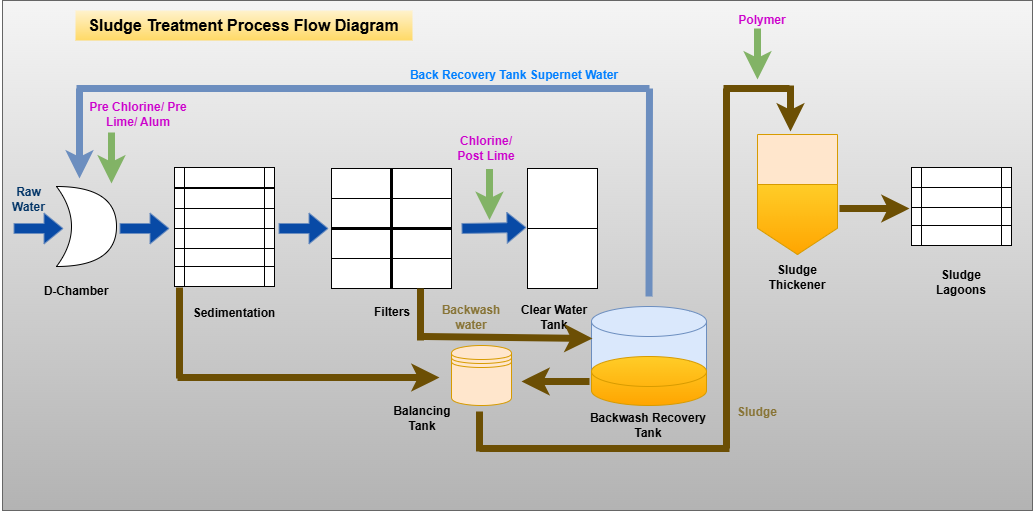

The diagram above was exported from draw.io. Its source (the exported page's mxGraphModel, read from the mxfile embedded in the PNG):
<mxGraphModel dx="872" dy="473" grid="1" gridSize="10" guides="1" tooltips="1" connect="1" arrows="1" fold="1" page="1" pageScale="1" pageWidth="1100" pageHeight="850" math="0" shadow="0">
  <root>
    <mxCell id="0" />
    <mxCell id="1" parent="0" />
    <mxCell id="OyjUJ0o9gnoPNB2DoFld-76" parent="1" style="rounded=0;whiteSpace=wrap;html=1;fillColor=#f5f5f5;strokeColor=#666666;gradientColor=#b3b3b3;" value="" vertex="1">
      <mxGeometry height="510" width="1030" x="30" y="70" as="geometry" />
    </mxCell>
    <mxCell id="OyjUJ0o9gnoPNB2DoFld-1" parent="1" style="shape=cylinder3;whiteSpace=wrap;html=1;boundedLbl=1;backgroundOutline=1;size=15;fillColor=#dae8fc;strokeColor=#6c8ebf;" value="" vertex="1">
      <mxGeometry height="97" width="115" x="619" y="376" as="geometry" />
    </mxCell>
    <mxCell id="OyjUJ0o9gnoPNB2DoFld-2" parent="1" style="shape=offPageConnector;whiteSpace=wrap;html=1;fillColor=#ffe6cc;strokeColor=#d79b00;" value="" vertex="1">
      <mxGeometry height="120" width="80" x="785" y="204" as="geometry" />
    </mxCell>
    <mxCell id="OyjUJ0o9gnoPNB2DoFld-3" parent="1" style="shape=datastore;whiteSpace=wrap;html=1;fillColor=#ffe6cc;strokeColor=#d79b00;" value="" vertex="1">
      <mxGeometry height="60" width="60" x="479" y="415" as="geometry" />
    </mxCell>
    <mxCell id="OyjUJ0o9gnoPNB2DoFld-13" edge="1" parent="1" style="endArrow=none;html=1;rounded=0;fillColor=#ffe6cc;strokeColor=light-dark(#6c4f04, #996500);strokeWidth=7;" value="">
      <mxGeometry height="50" relative="1" width="50" as="geometry">
        <mxPoint x="207" y="448" as="sourcePoint" />
        <mxPoint x="207" y="357" as="targetPoint" />
      </mxGeometry>
    </mxCell>
    <mxCell id="OyjUJ0o9gnoPNB2DoFld-14" edge="1" parent="1" style="endArrow=classic;html=1;rounded=0;fillColor=#ffe6cc;strokeColor=light-dark(#6c4f04, #996500);strokeWidth=7;" value="">
      <mxGeometry height="50" relative="1" width="50" as="geometry">
        <mxPoint x="205" y="447" as="sourcePoint" />
        <mxPoint x="467" y="447" as="targetPoint" />
      </mxGeometry>
    </mxCell>
    <mxCell id="OyjUJ0o9gnoPNB2DoFld-16" edge="1" parent="1" style="endArrow=classic;html=1;rounded=0;strokeWidth=7;fillColor=#ffe6cc;strokeColor=light-dark(#6c4f04, #996500);" value="">
      <mxGeometry height="50" relative="1" width="50" as="geometry">
        <mxPoint x="617" y="451" as="sourcePoint" />
        <mxPoint x="549" y="451" as="targetPoint" />
      </mxGeometry>
    </mxCell>
    <mxCell id="OyjUJ0o9gnoPNB2DoFld-17" edge="1" parent="1" style="endArrow=none;html=1;rounded=0;strokeWidth=7;fillColor=#ffe6cc;strokeColor=light-dark(#6c4f04, #996500);" value="">
      <mxGeometry height="50" relative="1" width="50" as="geometry">
        <mxPoint x="754" y="518" as="sourcePoint" />
        <mxPoint x="754" y="158" as="targetPoint" />
      </mxGeometry>
    </mxCell>
    <mxCell id="OyjUJ0o9gnoPNB2DoFld-18" edge="1" parent="1" style="endArrow=classic;html=1;rounded=0;strokeWidth=7;fillColor=#ffe6cc;strokeColor=light-dark(#6c4f04, #996500);" value="">
      <mxGeometry height="50" relative="1" width="50" as="geometry">
        <mxPoint x="818" y="155" as="sourcePoint" />
        <mxPoint x="818" y="201" as="targetPoint" />
      </mxGeometry>
    </mxCell>
    <mxCell id="OyjUJ0o9gnoPNB2DoFld-19" edge="1" parent="1" style="endArrow=none;html=1;rounded=0;strokeWidth=7;fillColor=#ffe6cc;strokeColor=light-dark(#6c4f04, #996500);" value="">
      <mxGeometry height="50" relative="1" width="50" as="geometry">
        <mxPoint x="751" y="158" as="sourcePoint" />
        <mxPoint x="817" y="158" as="targetPoint" />
      </mxGeometry>
    </mxCell>
    <mxCell id="OyjUJ0o9gnoPNB2DoFld-24" connectable="0" parent="1" style="group;fillColor=#DFC9B3;strokeColor=#d79b00;" value="" vertex="1">
      <mxGeometry height="78" width="100" x="939" y="237" as="geometry" />
    </mxCell>
    <mxCell id="OyjUJ0o9gnoPNB2DoFld-20" parent="OyjUJ0o9gnoPNB2DoFld-24" style="shape=process;whiteSpace=wrap;html=1;backgroundOutline=1;" value="" vertex="1">
      <mxGeometry height="20" width="100" y="20" as="geometry" />
    </mxCell>
    <mxCell id="OyjUJ0o9gnoPNB2DoFld-25" edge="1" parent="OyjUJ0o9gnoPNB2DoFld-24" source="OyjUJ0o9gnoPNB2DoFld-21" style="edgeStyle=orthogonalEdgeStyle;rounded=0;orthogonalLoop=1;jettySize=auto;html=1;exitX=0.5;exitY=0;exitDx=0;exitDy=0;">
      <mxGeometry relative="1" as="geometry">
        <mxPoint x="50" y="70" as="targetPoint" />
      </mxGeometry>
    </mxCell>
    <mxCell id="OyjUJ0o9gnoPNB2DoFld-21" parent="OyjUJ0o9gnoPNB2DoFld-24" style="shape=process;whiteSpace=wrap;html=1;backgroundOutline=1;" value="" vertex="1">
      <mxGeometry height="20" width="100" y="40" as="geometry" />
    </mxCell>
    <mxCell id="OyjUJ0o9gnoPNB2DoFld-22" parent="OyjUJ0o9gnoPNB2DoFld-24" style="shape=process;whiteSpace=wrap;html=1;backgroundOutline=1;" value="" vertex="1">
      <mxGeometry height="20" width="100" y="58" as="geometry" />
    </mxCell>
    <mxCell id="OyjUJ0o9gnoPNB2DoFld-23" parent="OyjUJ0o9gnoPNB2DoFld-24" style="shape=process;whiteSpace=wrap;html=1;backgroundOutline=1;" value="" vertex="1">
      <mxGeometry height="20" width="100" as="geometry" />
    </mxCell>
    <mxCell id="OyjUJ0o9gnoPNB2DoFld-26" edge="1" parent="1" style="endArrow=classic;html=1;rounded=0;strokeWidth=7;fillColor=#ffe6cc;strokeColor=light-dark(#6c4f04, #996500);" value="">
      <mxGeometry height="50" relative="1" width="50" as="geometry">
        <mxPoint x="867" y="278" as="sourcePoint" />
        <mxPoint x="937" y="278" as="targetPoint" />
      </mxGeometry>
    </mxCell>
    <mxCell id="OyjUJ0o9gnoPNB2DoFld-30" parent="1" style="shape=process;whiteSpace=wrap;html=1;backgroundOutline=1;" value="" vertex="1">
      <mxGeometry height="20" width="100" x="202" y="298" as="geometry" />
    </mxCell>
    <mxCell id="OyjUJ0o9gnoPNB2DoFld-31" edge="1" parent="1" source="OyjUJ0o9gnoPNB2DoFld-32" style="edgeStyle=orthogonalEdgeStyle;rounded=0;orthogonalLoop=1;jettySize=auto;html=1;exitX=0.5;exitY=0;exitDx=0;exitDy=0;">
      <mxGeometry relative="1" as="geometry">
        <mxPoint x="252" y="348" as="targetPoint" />
      </mxGeometry>
    </mxCell>
    <mxCell id="OyjUJ0o9gnoPNB2DoFld-32" parent="1" style="shape=process;whiteSpace=wrap;html=1;backgroundOutline=1;" value="" vertex="1">
      <mxGeometry height="20" width="100" x="202" y="318" as="geometry" />
    </mxCell>
    <mxCell id="OyjUJ0o9gnoPNB2DoFld-33" parent="1" style="shape=process;whiteSpace=wrap;html=1;backgroundOutline=1;" value="" vertex="1">
      <mxGeometry height="20" width="100" x="202" y="336" as="geometry" />
    </mxCell>
    <mxCell id="OyjUJ0o9gnoPNB2DoFld-34" parent="1" style="shape=process;whiteSpace=wrap;html=1;backgroundOutline=1;" value="" vertex="1">
      <mxGeometry height="20" width="100" x="202" y="278" as="geometry" />
    </mxCell>
    <mxCell id="OyjUJ0o9gnoPNB2DoFld-35" parent="1" style="shape=process;whiteSpace=wrap;html=1;backgroundOutline=1;" value="" vertex="1">
      <mxGeometry height="20" width="100" x="202" y="237" as="geometry" />
    </mxCell>
    <mxCell id="OyjUJ0o9gnoPNB2DoFld-36" parent="1" style="shape=process;whiteSpace=wrap;html=1;backgroundOutline=1;" value="" vertex="1">
      <mxGeometry height="20" width="100" x="202" y="258" as="geometry" />
    </mxCell>
    <mxCell id="OyjUJ0o9gnoPNB2DoFld-37" parent="1" style="shape=xor;whiteSpace=wrap;html=1;" value="" vertex="1">
      <mxGeometry height="80" width="60" x="84" y="256" as="geometry" />
    </mxCell>
    <mxCell id="OyjUJ0o9gnoPNB2DoFld-38" parent="1" style="whiteSpace=wrap;html=1;aspect=fixed;" value="" vertex="1">
      <mxGeometry height="120" width="120" x="359" y="238" as="geometry" />
    </mxCell>
    <mxCell id="OyjUJ0o9gnoPNB2DoFld-39" edge="1" parent="1" source="OyjUJ0o9gnoPNB2DoFld-38" style="endArrow=none;html=1;rounded=0;entryX=0.5;entryY=0;entryDx=0;entryDy=0;exitX=0.5;exitY=1;exitDx=0;exitDy=0;strokeWidth=3;" target="OyjUJ0o9gnoPNB2DoFld-38" value="">
      <mxGeometry height="50" relative="1" width="50" as="geometry">
        <mxPoint x="479" y="378" as="sourcePoint" />
        <mxPoint x="529" y="328" as="targetPoint" />
      </mxGeometry>
    </mxCell>
    <mxCell id="OyjUJ0o9gnoPNB2DoFld-40" edge="1" parent="1" source="OyjUJ0o9gnoPNB2DoFld-38" style="endArrow=none;html=1;rounded=0;exitX=0;exitY=0.5;exitDx=0;exitDy=0;entryX=1;entryY=0.5;entryDx=0;entryDy=0;strokeWidth=3;" target="OyjUJ0o9gnoPNB2DoFld-38" value="">
      <mxGeometry height="50" relative="1" width="50" as="geometry">
        <mxPoint x="479" y="378" as="sourcePoint" />
        <mxPoint x="529" y="328" as="targetPoint" />
      </mxGeometry>
    </mxCell>
    <mxCell id="OyjUJ0o9gnoPNB2DoFld-41" edge="1" parent="1" source="OyjUJ0o9gnoPNB2DoFld-38" style="endArrow=none;html=1;rounded=0;exitX=0;exitY=0.25;exitDx=0;exitDy=0;entryX=1;entryY=0.25;entryDx=0;entryDy=0;" target="OyjUJ0o9gnoPNB2DoFld-38" value="">
      <mxGeometry height="50" relative="1" width="50" as="geometry">
        <mxPoint x="479" y="378" as="sourcePoint" />
        <mxPoint x="529" y="328" as="targetPoint" />
      </mxGeometry>
    </mxCell>
    <mxCell id="OyjUJ0o9gnoPNB2DoFld-42" edge="1" parent="1" source="OyjUJ0o9gnoPNB2DoFld-38" style="endArrow=none;html=1;rounded=0;exitX=0;exitY=0.75;exitDx=0;exitDy=0;entryX=1;entryY=0.75;entryDx=0;entryDy=0;" target="OyjUJ0o9gnoPNB2DoFld-38" value="">
      <mxGeometry height="50" relative="1" width="50" as="geometry">
        <mxPoint x="459" y="268" as="sourcePoint" />
        <mxPoint x="579" y="268" as="targetPoint" />
      </mxGeometry>
    </mxCell>
    <mxCell id="OyjUJ0o9gnoPNB2DoFld-43" parent="1" style="shape=cylinder3;whiteSpace=wrap;html=1;boundedLbl=1;backgroundOutline=1;size=15;fillColor=#ffcd28;strokeColor=#d79b00;gradientColor=#ffa500;" value="" vertex="1">
      <mxGeometry height="49" width="115" x="619" y="426" as="geometry" />
    </mxCell>
    <mxCell id="OyjUJ0o9gnoPNB2DoFld-45" edge="1" parent="1" style="shape=flexArrow;endArrow=classic;html=1;rounded=0;fillColor=light-dark(#084aa6, #1d293b);strokeColor=#6c8ebf;" value="">
      <mxGeometry height="50" relative="1" width="50" as="geometry">
        <mxPoint x="147" y="298" as="sourcePoint" />
        <mxPoint x="197" y="298" as="targetPoint" />
      </mxGeometry>
    </mxCell>
    <mxCell id="OyjUJ0o9gnoPNB2DoFld-46" edge="1" parent="1" style="shape=flexArrow;endArrow=classic;html=1;rounded=0;fillColor=light-dark(#084aa6, #1d293b);strokeColor=#6c8ebf;" value="">
      <mxGeometry height="50" relative="1" width="50" as="geometry">
        <mxPoint x="306" y="298" as="sourcePoint" />
        <mxPoint x="356" y="298" as="targetPoint" />
      </mxGeometry>
    </mxCell>
    <mxCell id="OyjUJ0o9gnoPNB2DoFld-47" edge="1" parent="1" style="shape=flexArrow;endArrow=classic;html=1;rounded=0;fillColor=light-dark(#084aa6, #1d293b);strokeColor=#6c8ebf;entryX=0;entryY=0.5;entryDx=0;entryDy=0;" value="">
      <mxGeometry height="50" relative="1" width="50" as="geometry">
        <mxPoint x="489" y="298" as="sourcePoint" />
        <mxPoint x="554" y="296.9999999999999" as="targetPoint" />
      </mxGeometry>
    </mxCell>
    <mxCell id="OyjUJ0o9gnoPNB2DoFld-53" edge="1" parent="1" style="endArrow=none;html=1;rounded=0;strokeWidth=7;fillColor=#ffe6cc;strokeColor=light-dark(#6c4f04, #996500);" value="">
      <mxGeometry height="50" relative="1" width="50" as="geometry">
        <mxPoint x="757" y="518" as="sourcePoint" />
        <mxPoint x="507" y="518" as="targetPoint" />
      </mxGeometry>
    </mxCell>
    <mxCell id="OyjUJ0o9gnoPNB2DoFld-54" edge="1" parent="1" style="endArrow=none;html=1;rounded=0;strokeWidth=7;fillColor=#ffe6cc;strokeColor=light-dark(#6c4f04, #996500);" value="">
      <mxGeometry height="50" relative="1" width="50" as="geometry">
        <mxPoint x="507" y="521" as="sourcePoint" />
        <mxPoint x="507" y="481" as="targetPoint" />
      </mxGeometry>
    </mxCell>
    <mxCell id="OyjUJ0o9gnoPNB2DoFld-55" edge="1" parent="1" style="endArrow=classic;html=1;rounded=0;fillColor=#d5e8d4;strokeColor=#82b366;strokeWidth=7;" value="">
      <mxGeometry height="50" relative="1" width="50" as="geometry">
        <mxPoint x="785" y="98" as="sourcePoint" />
        <mxPoint x="785" y="149" as="targetPoint" />
      </mxGeometry>
    </mxCell>
    <mxCell id="OyjUJ0o9gnoPNB2DoFld-56" edge="1" parent="1" style="endArrow=classic;html=1;rounded=0;fillColor=#d5e8d4;strokeColor=#82b366;strokeWidth=7;" value="">
      <mxGeometry height="50" relative="1" width="50" as="geometry">
        <mxPoint x="517" y="238.5" as="sourcePoint" />
        <mxPoint x="517" y="289.5" as="targetPoint" />
      </mxGeometry>
    </mxCell>
    <mxCell id="OyjUJ0o9gnoPNB2DoFld-57" edge="1" parent="1" style="shape=flexArrow;endArrow=classic;html=1;rounded=0;fillColor=light-dark(#084aa6, #1d293b);strokeColor=#6c8ebf;" value="">
      <mxGeometry height="50" relative="1" width="50" as="geometry">
        <mxPoint x="41" y="298" as="sourcePoint" />
        <mxPoint x="91" y="298" as="targetPoint" />
      </mxGeometry>
    </mxCell>
    <mxCell id="OyjUJ0o9gnoPNB2DoFld-58" edge="1" parent="1" style="endArrow=classic;html=1;rounded=0;fillColor=#d5e8d4;strokeColor=#82b366;strokeWidth=7;" value="">
      <mxGeometry height="50" relative="1" width="50" as="geometry">
        <mxPoint x="139" y="202" as="sourcePoint" />
        <mxPoint x="139" y="253" as="targetPoint" />
      </mxGeometry>
    </mxCell>
    <mxCell id="OyjUJ0o9gnoPNB2DoFld-59" edge="1" parent="1" style="endArrow=none;html=1;rounded=0;exitX=0.5;exitY=0;exitDx=0;exitDy=0;exitPerimeter=0;fillColor=#dae8fc;strokeColor=#6c8ebf;strokeWidth=7;" value="">
      <mxGeometry height="50" relative="1" width="50" as="geometry">
        <mxPoint x="676.5" y="366" as="sourcePoint" />
        <mxPoint x="677" y="158" as="targetPoint" />
      </mxGeometry>
    </mxCell>
    <mxCell id="OyjUJ0o9gnoPNB2DoFld-60" edge="1" parent="1" style="endArrow=none;html=1;rounded=0;fillColor=#dae8fc;strokeColor=#6c8ebf;strokeWidth=7;" value="">
      <mxGeometry height="50" relative="1" width="50" as="geometry">
        <mxPoint x="104" y="158" as="sourcePoint" />
        <mxPoint x="677" y="158" as="targetPoint" />
      </mxGeometry>
    </mxCell>
    <mxCell id="OyjUJ0o9gnoPNB2DoFld-61" edge="1" parent="1" style="endArrow=classic;html=1;rounded=0;fillColor=#dae8fc;strokeColor=#6c8ebf;strokeWidth=7;" value="">
      <mxGeometry height="50" relative="1" width="50" as="geometry">
        <mxPoint x="107" y="158" as="sourcePoint" />
        <mxPoint x="107" y="248" as="targetPoint" />
      </mxGeometry>
    </mxCell>
    <mxCell id="OyjUJ0o9gnoPNB2DoFld-62" parent="1" style="text;html=1;align=center;verticalAlign=middle;whiteSpace=wrap;rounded=0;fontStyle=1" value="D-Chamber" vertex="1">
      <mxGeometry height="30" width="80" x="64" y="346" as="geometry" />
    </mxCell>
    <mxCell id="OyjUJ0o9gnoPNB2DoFld-63" parent="1" style="text;html=1;align=center;verticalAlign=middle;whiteSpace=wrap;rounded=0;fontStyle=1" value="Sedimentation" vertex="1">
      <mxGeometry height="30" width="80" x="222" y="368" as="geometry" />
    </mxCell>
    <mxCell id="OyjUJ0o9gnoPNB2DoFld-64" parent="1" style="text;html=1;align=center;verticalAlign=middle;whiteSpace=wrap;rounded=0;fontStyle=1" value="Filters" vertex="1">
      <mxGeometry height="30" width="80" x="380" y="367" as="geometry" />
    </mxCell>
    <mxCell id="OyjUJ0o9gnoPNB2DoFld-65" parent="1" style="text;html=1;align=center;verticalAlign=middle;whiteSpace=wrap;rounded=0;fontStyle=1" value="Clear Water Tank" vertex="1">
      <mxGeometry height="30" width="80" x="542" y="372" as="geometry" />
    </mxCell>
    <mxCell id="OyjUJ0o9gnoPNB2DoFld-66" parent="1" style="text;html=1;align=center;verticalAlign=middle;whiteSpace=wrap;rounded=0;fontStyle=1" value="Balancing Tank" vertex="1">
      <mxGeometry height="30" width="80" x="410" y="473" as="geometry" />
    </mxCell>
    <mxCell id="OyjUJ0o9gnoPNB2DoFld-67" parent="1" style="text;html=1;align=center;verticalAlign=middle;whiteSpace=wrap;rounded=0;fontStyle=1" value="Backwash Recovery Tank" vertex="1">
      <mxGeometry height="30" width="120" x="616" y="480" as="geometry" />
    </mxCell>
    <mxCell id="OyjUJ0o9gnoPNB2DoFld-68" parent="1" style="text;html=1;align=center;verticalAlign=middle;whiteSpace=wrap;rounded=0;fontStyle=1" value="Sludge Thickener" vertex="1">
      <mxGeometry height="40" width="80" x="785" y="327" as="geometry" />
    </mxCell>
    <mxCell id="OyjUJ0o9gnoPNB2DoFld-69" parent="1" style="text;html=1;align=center;verticalAlign=middle;whiteSpace=wrap;rounded=0;fontStyle=1" value="Sludge Lagoons" vertex="1">
      <mxGeometry height="40" width="80" x="949" y="332" as="geometry" />
    </mxCell>
    <mxCell id="OyjUJ0o9gnoPNB2DoFld-70" parent="1" style="text;html=1;align=center;verticalAlign=middle;whiteSpace=wrap;rounded=0;fontStyle=1;fontColor=#CC00CC;" value="Polymer" vertex="1">
      <mxGeometry height="40" width="80" x="750" y="70" as="geometry" />
    </mxCell>
    <mxCell id="OyjUJ0o9gnoPNB2DoFld-72" parent="1" style="text;html=1;align=center;verticalAlign=middle;whiteSpace=wrap;rounded=0;fontStyle=1;fontColor=#CC00CC;" value="Chlorine/ Post Lime" vertex="1">
      <mxGeometry height="40" width="80" x="474" y="198" as="geometry" />
    </mxCell>
    <mxCell id="OyjUJ0o9gnoPNB2DoFld-73" parent="1" style="text;html=1;align=center;verticalAlign=middle;whiteSpace=wrap;rounded=0;fontStyle=1;fontColor=#CC00CC;" value="Pre Chlorine/ Pre Lime/ Alum" vertex="1">
      <mxGeometry height="40" width="120" x="106" y="164" as="geometry" />
    </mxCell>
    <mxCell id="OyjUJ0o9gnoPNB2DoFld-74" parent="1" style="text;html=1;align=center;verticalAlign=middle;whiteSpace=wrap;rounded=0;fontStyle=1;fontColor=#007FFF;" value="Back Recovery Tank Supernet Water" vertex="1">
      <mxGeometry height="40" width="226" x="429" y="125" as="geometry" />
    </mxCell>
    <mxCell id="OyjUJ0o9gnoPNB2DoFld-75" parent="1" style="text;html=1;align=center;verticalAlign=middle;whiteSpace=wrap;rounded=0;fontStyle=1;fontColor=#887436;" value="Sludge" vertex="1">
      <mxGeometry height="40" width="80" x="745" y="462" as="geometry" />
    </mxCell>
    <mxCell id="OyjUJ0o9gnoPNB2DoFld-77" parent="1" style="rounded=0;whiteSpace=wrap;html=1;" value="" vertex="1">
      <mxGeometry height="120" width="70" x="555" y="238" as="geometry" />
    </mxCell>
    <mxCell id="OyjUJ0o9gnoPNB2DoFld-79" edge="1" parent="1" source="OyjUJ0o9gnoPNB2DoFld-77" style="endArrow=none;html=1;rounded=0;entryX=1;entryY=0.5;entryDx=0;entryDy=0;exitX=0;exitY=0.5;exitDx=0;exitDy=0;" target="OyjUJ0o9gnoPNB2DoFld-77" value="">
      <mxGeometry height="50" relative="1" width="50" as="geometry">
        <mxPoint x="500" y="390" as="sourcePoint" />
        <mxPoint x="550" y="340" as="targetPoint" />
      </mxGeometry>
    </mxCell>
    <mxCell id="OyjUJ0o9gnoPNB2DoFld-80" parent="1" style="text;html=1;align=center;verticalAlign=middle;whiteSpace=wrap;rounded=0;strokeWidth=5;fontSize=16;fontStyle=1;labelBorderColor=none;fillColor=#fff2cc;gradientColor=#ffd966;strokeColor=none;" value="Sludge Treatment Process Flow Diagram" vertex="1">
      <mxGeometry height="30" width="337" x="103" y="80" as="geometry" />
    </mxCell>
    <mxCell id="OyjUJ0o9gnoPNB2DoFld-81" parent="1" style="shape=offPageConnector;whiteSpace=wrap;html=1;fillColor=#ffcd28;strokeColor=#d79b00;gradientColor=#ffa500;" value="" vertex="1">
      <mxGeometry height="70" width="80" x="785" y="254" as="geometry" />
    </mxCell>
    <mxCell id="OyjUJ0o9gnoPNB2DoFld-82" parent="1" style="text;html=1;align=center;verticalAlign=middle;whiteSpace=wrap;rounded=0;fontStyle=1;fontColor=#003366;" value="Raw Water" vertex="1">
      <mxGeometry height="30" width="57" x="28" y="254" as="geometry" />
    </mxCell>
    <mxCell id="De_nsSb_fSAkMe3iYfm5-1" edge="1" parent="1" style="endArrow=none;html=1;rounded=0;fillColor=#ffe6cc;strokeColor=light-dark(#6c4f04, #996500);strokeWidth=7;" value="">
      <mxGeometry height="50" relative="1" width="50" as="geometry">
        <Array as="points">
          <mxPoint x="448" y="410" />
        </Array>
        <mxPoint x="448" y="390" as="sourcePoint" />
        <mxPoint x="448" y="358" as="targetPoint" />
      </mxGeometry>
    </mxCell>
    <mxCell id="De_nsSb_fSAkMe3iYfm5-2" edge="1" parent="1" style="endArrow=classic;html=1;rounded=0;fillColor=#ffe6cc;strokeColor=light-dark(#6c4f04, #996500);strokeWidth=7;" value="">
      <mxGeometry height="50" relative="1" width="50" as="geometry">
        <mxPoint x="451" y="406" as="sourcePoint" />
        <mxPoint x="620" y="408" as="targetPoint" />
      </mxGeometry>
    </mxCell>
    <mxCell id="De_nsSb_fSAkMe3iYfm5-3" parent="1" style="text;html=1;align=center;verticalAlign=middle;whiteSpace=wrap;rounded=0;fontStyle=1;fontColor=#887436;" value="Backwash water" vertex="1">
      <mxGeometry height="40" width="80" x="459" y="367" as="geometry" />
    </mxCell>
  </root>
</mxGraphModel>